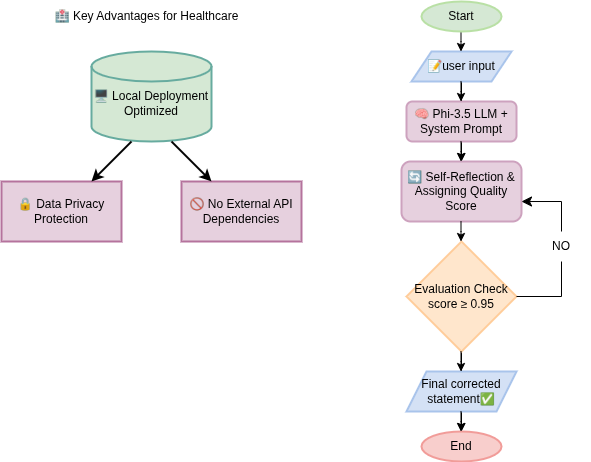

The diagram above was exported from draw.io. Its source (the exported page's mxGraphModel, read from the mxfile embedded in the PNG):
<mxGraphModel dx="1360" dy="759" grid="1" gridSize="10" guides="1" tooltips="1" connect="1" arrows="1" fold="1" page="1" pageScale="1" pageWidth="850" pageHeight="1100" math="0" shadow="0">
  <root>
    <mxCell id="0" />
    <mxCell id="1" parent="0" />
    <mxCell id="bOLC3jmsgAfRIt48yk9A-39" value="" style="edgeStyle=orthogonalEdgeStyle;rounded=0;orthogonalLoop=1;jettySize=auto;html=1;" parent="1" source="bOLC3jmsgAfRIt48yk9A-4" target="bOLC3jmsgAfRIt48yk9A-6" edge="1">
      <mxGeometry relative="1" as="geometry" />
    </mxCell>
    <mxCell id="bOLC3jmsgAfRIt48yk9A-4" value="📝user input" style="shape=parallelogram;perimeter=parallelogramPerimeter;whiteSpace=wrap;html=1;fixedSize=1;fillColor=#D4E1F5;strokeColor=#A9C4EB;strokeWidth=2;" parent="1" vertex="1">
      <mxGeometry x="470" y="90" width="100" height="30" as="geometry" />
    </mxCell>
    <mxCell id="bOLC3jmsgAfRIt48yk9A-5" value="🧠 Phi-3.5 LLM + System Prompt" style="rounded=1;whiteSpace=wrap;html=1;fillColor=#E6D0DE;strokeColor=#CDA2BE;strokeWidth=2;" parent="1" vertex="1">
      <mxGeometry x="465" y="140" width="110" height="40" as="geometry" />
    </mxCell>
    <mxCell id="bOLC3jmsgAfRIt48yk9A-6" value="🔄 Self-Reflection &amp;amp; Assigning Quality Score" style="rounded=1;whiteSpace=wrap;html=1;fillColor=#E6D0DE;strokeColor=#CDA2BE;strokeWidth=2;" parent="1" vertex="1">
      <mxGeometry x="460" y="200" width="120" height="60" as="geometry" />
    </mxCell>
    <mxCell id="bOLC3jmsgAfRIt48yk9A-38" value="" style="edgeStyle=orthogonalEdgeStyle;rounded=0;orthogonalLoop=1;jettySize=auto;html=1;" parent="1" source="bOLC3jmsgAfRIt48yk9A-7" target="bOLC3jmsgAfRIt48yk9A-19" edge="1">
      <mxGeometry relative="1" as="geometry" />
    </mxCell>
    <mxCell id="bOLC3jmsgAfRIt48yk9A-7" value="Evaluation Check score ≥ 0.95" style="rhombus;whiteSpace=wrap;html=1;fillColor=#FFE6CC;strokeColor=#FFCC99;strokeWidth=2;" parent="1" vertex="1">
      <mxGeometry x="465" y="280" width="110" height="110" as="geometry" />
    </mxCell>
    <mxCell id="bOLC3jmsgAfRIt48yk9A-11" value="" style="endArrow=classic;html=1;rounded=0;" parent="1" edge="1">
      <mxGeometry width="50" height="50" relative="1" as="geometry">
        <mxPoint x="519.5" y="70" as="sourcePoint" />
        <mxPoint x="519.5" y="90" as="targetPoint" />
        <Array as="points">
          <mxPoint x="519.5" y="80" />
        </Array>
      </mxGeometry>
    </mxCell>
    <mxCell id="bOLC3jmsgAfRIt48yk9A-13" value="" style="endArrow=classic;html=1;rounded=0;" parent="1" edge="1">
      <mxGeometry width="50" height="50" relative="1" as="geometry">
        <mxPoint x="519.5" y="120" as="sourcePoint" />
        <mxPoint x="519.5" y="140" as="targetPoint" />
        <Array as="points">
          <mxPoint x="519.5" y="130" />
        </Array>
      </mxGeometry>
    </mxCell>
    <mxCell id="bOLC3jmsgAfRIt48yk9A-14" value="" style="endArrow=classic;html=1;rounded=0;" parent="1" edge="1">
      <mxGeometry width="50" height="50" relative="1" as="geometry">
        <mxPoint x="519.5" y="180" as="sourcePoint" />
        <mxPoint x="519.5" y="200" as="targetPoint" />
        <Array as="points">
          <mxPoint x="519.5" y="190" />
        </Array>
      </mxGeometry>
    </mxCell>
    <mxCell id="bOLC3jmsgAfRIt48yk9A-15" value="" style="endArrow=classic;html=1;rounded=0;" parent="1" edge="1">
      <mxGeometry width="50" height="50" relative="1" as="geometry">
        <mxPoint x="519.5" y="260" as="sourcePoint" />
        <mxPoint x="519.5" y="280" as="targetPoint" />
        <Array as="points">
          <mxPoint x="519.5" y="270" />
        </Array>
      </mxGeometry>
    </mxCell>
    <mxCell id="bOLC3jmsgAfRIt48yk9A-17" value="Final corrected statement✅" style="shape=parallelogram;perimeter=parallelogramPerimeter;whiteSpace=wrap;html=1;fixedSize=1;fillColor=#D4E1F5;strokeColor=#A9C4EB;strokeWidth=2;" parent="1" vertex="1">
      <mxGeometry x="465" y="410" width="110" height="40" as="geometry" />
    </mxCell>
    <mxCell id="bOLC3jmsgAfRIt48yk9A-18" value="" style="endArrow=classic;html=1;rounded=0;" parent="1" edge="1">
      <mxGeometry width="50" height="50" relative="1" as="geometry">
        <mxPoint x="519.5" y="390" as="sourcePoint" />
        <mxPoint x="519.5" y="410" as="targetPoint" />
        <Array as="points">
          <mxPoint x="519.5" y="400" />
        </Array>
      </mxGeometry>
    </mxCell>
    <mxCell id="bOLC3jmsgAfRIt48yk9A-19" value="End" style="ellipse;whiteSpace=wrap;html=1;fillColor=#F8CECC;strokeColor=#F19C99;strokeWidth=2;" parent="1" vertex="1">
      <mxGeometry x="480" y="470" width="80" height="30" as="geometry" />
    </mxCell>
    <mxCell id="bOLC3jmsgAfRIt48yk9A-20" value="" style="endArrow=classic;html=1;rounded=0;" parent="1" edge="1">
      <mxGeometry width="50" height="50" relative="1" as="geometry">
        <mxPoint x="519.5" y="450" as="sourcePoint" />
        <mxPoint x="519.5" y="470" as="targetPoint" />
        <Array as="points">
          <mxPoint x="519.5" y="460" />
        </Array>
      </mxGeometry>
    </mxCell>
    <mxCell id="bOLC3jmsgAfRIt48yk9A-31" value="" style="edgeStyle=segmentEdgeStyle;endArrow=classic;html=1;curved=0;rounded=0;endSize=8;startSize=8;entryX=1;entryY=0.667;entryDx=0;entryDy=0;entryPerimeter=0;" parent="1" target="bOLC3jmsgAfRIt48yk9A-6" edge="1">
      <mxGeometry width="50" height="50" relative="1" as="geometry">
        <mxPoint x="575" y="335" as="sourcePoint" />
        <mxPoint x="590" y="240" as="targetPoint" />
        <Array as="points">
          <mxPoint x="620" y="335" />
          <mxPoint x="620" y="240" />
        </Array>
      </mxGeometry>
    </mxCell>
    <mxCell id="bOLC3jmsgAfRIt48yk9A-34" value="NO" style="text;html=1;align=center;verticalAlign=middle;whiteSpace=wrap;rounded=0;fillColor=light-dark(#FFFFFF,#FFFFFF);fontColor=light-dark(#000000,#000000);" parent="1" vertex="1">
      <mxGeometry x="590" y="270" width="60" height="30" as="geometry" />
    </mxCell>
    <mxCell id="bOLC3jmsgAfRIt48yk9A-36" value="Start" style="ellipse;whiteSpace=wrap;html=1;labelBackgroundColor=none;fillColor=#D5E8D4;textShadow=0;strokeColor=#B9E0A5;strokeWidth=2;" parent="1" vertex="1">
      <mxGeometry x="480" y="40" width="80" height="30" as="geometry" />
    </mxCell>
    <mxCell id="_is04BjiVhbYwlCBL_7t-1" value="🏥 Key Advantages for Healthcare" style="text;html=1;align=center;verticalAlign=middle;resizable=0;points=[];autosize=1;strokeColor=none;fillColor=none;" parent="1" vertex="1">
      <mxGeometry x="100" y="40" width="210" height="30" as="geometry" />
    </mxCell>
    <mxCell id="_is04BjiVhbYwlCBL_7t-2" value="&lt;div&gt;&lt;br&gt;&lt;/div&gt;&lt;div&gt;&lt;span style=&quot;background-color: transparent; color: light-dark(rgb(0, 0, 0), rgb(255, 255, 255));&quot;&gt;🖥 Local Deployment&lt;/span&gt;&lt;/div&gt;&lt;div&gt;Optimized&lt;/div&gt;" style="strokeWidth=2;html=1;shape=mxgraph.flowchart.database;whiteSpace=wrap;verticalAlign=middle;strokeColor=#67AB9F;fillColor=#D5E8D4;" parent="1" vertex="1">
      <mxGeometry x="150" y="90" width="120" height="90" as="geometry" />
    </mxCell>
    <mxCell id="_is04BjiVhbYwlCBL_7t-3" value="&lt;span style=&quot;background-color: transparent;&quot;&gt;🔒 Data Privacy&lt;/span&gt;&lt;div&gt;Protection&lt;/div&gt;" style="rounded=0;whiteSpace=wrap;html=1;fillColor=#E6D0DE;strokeColor=#B5739D;strokeWidth=2;" parent="1" vertex="1">
      <mxGeometry x="60" y="220" width="120" height="60" as="geometry" />
    </mxCell>
    <mxCell id="_is04BjiVhbYwlCBL_7t-5" value="&lt;span style=&quot;background-color: transparent;&quot;&gt;🚫 No External API&lt;/span&gt;&lt;div&gt;Dependencies&lt;/div&gt;" style="rounded=0;whiteSpace=wrap;html=1;fillColor=#E6D0DE;strokeColor=#B5739D;strokeWidth=2;" parent="1" vertex="1">
      <mxGeometry x="240" y="220" width="120" height="60" as="geometry" />
    </mxCell>
    <mxCell id="_is04BjiVhbYwlCBL_7t-7" value="" style="endArrow=classic;html=1;rounded=0;entryX=0.75;entryY=0;entryDx=0;entryDy=0;strokeWidth=2;" parent="1" target="_is04BjiVhbYwlCBL_7t-3" edge="1">
      <mxGeometry width="50" height="50" relative="1" as="geometry">
        <mxPoint x="190" y="180" as="sourcePoint" />
        <mxPoint x="150" y="210" as="targetPoint" />
      </mxGeometry>
    </mxCell>
    <mxCell id="_is04BjiVhbYwlCBL_7t-8" value="" style="endArrow=classic;html=1;rounded=0;entryX=0.25;entryY=0;entryDx=0;entryDy=0;strokeWidth=2;" parent="1" target="_is04BjiVhbYwlCBL_7t-5" edge="1">
      <mxGeometry width="50" height="50" relative="1" as="geometry">
        <mxPoint x="230" y="180" as="sourcePoint" />
        <mxPoint x="290" y="223" as="targetPoint" />
      </mxGeometry>
    </mxCell>
  </root>
</mxGraphModel>